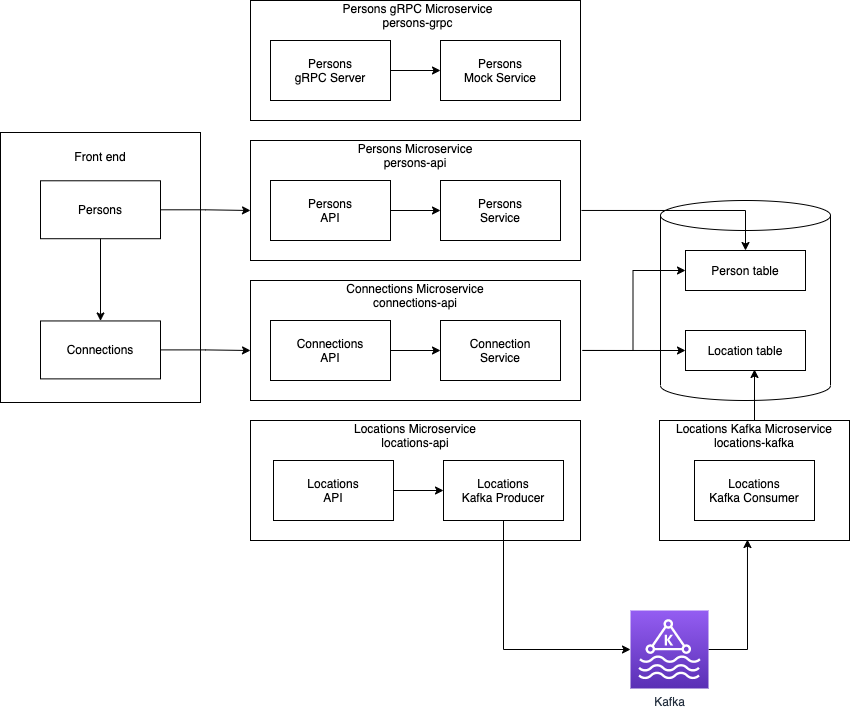

The diagram above was exported from draw.io. Its source (the exported page's mxGraphModel, read from the mxfile embedded in the PNG):
<mxGraphModel dx="946" dy="631" grid="1" gridSize="10" guides="1" tooltips="1" connect="1" arrows="1" fold="1" page="1" pageScale="1" pageWidth="1100" pageHeight="850" math="0" shadow="0">
  <root>
    <mxCell id="EOz_eFGCEW0LQjltyByN-0" />
    <mxCell id="EOz_eFGCEW0LQjltyByN-1" parent="EOz_eFGCEW0LQjltyByN-0" />
    <mxCell id="EOz_eFGCEW0LQjltyByN-19" value="" style="shape=cylinder3;whiteSpace=wrap;html=1;boundedLbl=1;backgroundOutline=1;size=15;" vertex="1" parent="EOz_eFGCEW0LQjltyByN-1">
      <mxGeometry x="710" y="200" width="170" height="200" as="geometry" />
    </mxCell>
    <mxCell id="EOz_eFGCEW0LQjltyByN-20" value="Person table" style="rounded=0;whiteSpace=wrap;html=1;" vertex="1" parent="EOz_eFGCEW0LQjltyByN-1">
      <mxGeometry x="735" y="250" width="120" height="40" as="geometry" />
    </mxCell>
    <mxCell id="EOz_eFGCEW0LQjltyByN-21" value="Location table" style="rounded=0;whiteSpace=wrap;html=1;" vertex="1" parent="EOz_eFGCEW0LQjltyByN-1">
      <mxGeometry x="735" y="330" width="120" height="40" as="geometry" />
    </mxCell>
    <mxCell id="EOz_eFGCEW0LQjltyByN-22" style="edgeStyle=orthogonalEdgeStyle;rounded=0;orthogonalLoop=1;jettySize=auto;html=1;entryX=0;entryY=0.5;entryDx=0;entryDy=0;exitX=1.006;exitY=0.583;exitDx=0;exitDy=0;exitPerimeter=0;" edge="1" parent="EOz_eFGCEW0LQjltyByN-1" source="EOz_eFGCEW0LQjltyByN-29" target="EOz_eFGCEW0LQjltyByN-20">
      <mxGeometry relative="1" as="geometry" />
    </mxCell>
    <mxCell id="EOz_eFGCEW0LQjltyByN-23" style="edgeStyle=orthogonalEdgeStyle;rounded=0;orthogonalLoop=1;jettySize=auto;html=1;entryX=0;entryY=0.5;entryDx=0;entryDy=0;exitX=1.006;exitY=0.583;exitDx=0;exitDy=0;exitPerimeter=0;" edge="1" parent="EOz_eFGCEW0LQjltyByN-1" source="EOz_eFGCEW0LQjltyByN-29" target="EOz_eFGCEW0LQjltyByN-21">
      <mxGeometry relative="1" as="geometry" />
    </mxCell>
    <mxCell id="EOz_eFGCEW0LQjltyByN-24" style="edgeStyle=orthogonalEdgeStyle;rounded=0;orthogonalLoop=1;jettySize=auto;html=1;entryX=0.5;entryY=0;entryDx=0;entryDy=0;exitX=1.003;exitY=0.583;exitDx=0;exitDy=0;exitPerimeter=0;" edge="1" parent="EOz_eFGCEW0LQjltyByN-1" source="EOz_eFGCEW0LQjltyByN-25" target="EOz_eFGCEW0LQjltyByN-20">
      <mxGeometry relative="1" as="geometry" />
    </mxCell>
    <mxCell id="EOz_eFGCEW0LQjltyByN-27" value="" style="group" vertex="1" connectable="0" parent="EOz_eFGCEW0LQjltyByN-1">
      <mxGeometry x="300" y="140" width="330" height="120" as="geometry" />
    </mxCell>
    <mxCell id="EOz_eFGCEW0LQjltyByN-25" value="" style="rounded=0;whiteSpace=wrap;html=1;" vertex="1" parent="EOz_eFGCEW0LQjltyByN-27">
      <mxGeometry width="330" height="120" as="geometry" />
    </mxCell>
    <mxCell id="EOz_eFGCEW0LQjltyByN-10" value="Persons&lt;br&gt;API" style="rounded=0;whiteSpace=wrap;html=1;" vertex="1" parent="EOz_eFGCEW0LQjltyByN-27">
      <mxGeometry x="20" y="40" width="120" height="60" as="geometry" />
    </mxCell>
    <mxCell id="EOz_eFGCEW0LQjltyByN-18" value="Persons&lt;br&gt;Service" style="rounded=0;whiteSpace=wrap;html=1;" vertex="1" parent="EOz_eFGCEW0LQjltyByN-27">
      <mxGeometry x="190" y="40" width="120" height="60" as="geometry" />
    </mxCell>
    <mxCell id="EOz_eFGCEW0LQjltyByN-9" value="" style="edgeStyle=orthogonalEdgeStyle;rounded=0;orthogonalLoop=1;jettySize=auto;html=1;" edge="1" parent="EOz_eFGCEW0LQjltyByN-27" source="EOz_eFGCEW0LQjltyByN-10" target="EOz_eFGCEW0LQjltyByN-18">
      <mxGeometry relative="1" as="geometry" />
    </mxCell>
    <mxCell id="EOz_eFGCEW0LQjltyByN-26" value="Persons Microservice&lt;br&gt;persons-api" style="text;html=1;strokeColor=none;fillColor=none;align=center;verticalAlign=middle;whiteSpace=wrap;rounded=0;" vertex="1" parent="EOz_eFGCEW0LQjltyByN-27">
      <mxGeometry x="95" width="140" height="30" as="geometry" />
    </mxCell>
    <mxCell id="EOz_eFGCEW0LQjltyByN-28" value="" style="group" vertex="1" connectable="0" parent="EOz_eFGCEW0LQjltyByN-1">
      <mxGeometry x="50" y="132" width="200" height="280" as="geometry" />
    </mxCell>
    <mxCell id="EOz_eFGCEW0LQjltyByN-2" value="" style="rounded=0;whiteSpace=wrap;html=1;" vertex="1" parent="EOz_eFGCEW0LQjltyByN-28">
      <mxGeometry width="200" height="270" as="geometry" />
    </mxCell>
    <mxCell id="EOz_eFGCEW0LQjltyByN-5" value="Persons" style="rounded=0;whiteSpace=wrap;html=1;" vertex="1" parent="EOz_eFGCEW0LQjltyByN-28">
      <mxGeometry x="40" y="48.275862068965516" width="120" height="57.931034482758626" as="geometry" />
    </mxCell>
    <mxCell id="EOz_eFGCEW0LQjltyByN-7" value="Connections" style="rounded=0;whiteSpace=wrap;html=1;" vertex="1" parent="EOz_eFGCEW0LQjltyByN-28">
      <mxGeometry x="40" y="188.44827586206898" width="120" height="57.931034482758626" as="geometry" />
    </mxCell>
    <mxCell id="EOz_eFGCEW0LQjltyByN-3" value="" style="edgeStyle=orthogonalEdgeStyle;rounded=0;orthogonalLoop=1;jettySize=auto;html=1;" edge="1" parent="EOz_eFGCEW0LQjltyByN-28" source="EOz_eFGCEW0LQjltyByN-5" target="EOz_eFGCEW0LQjltyByN-7">
      <mxGeometry relative="1" as="geometry" />
    </mxCell>
    <mxCell id="EOz_eFGCEW0LQjltyByN-8" value="Front end" style="text;html=1;strokeColor=none;fillColor=none;align=center;verticalAlign=middle;whiteSpace=wrap;rounded=0;" vertex="1" parent="EOz_eFGCEW0LQjltyByN-28">
      <mxGeometry x="70" y="9.655172413793103" width="60" height="28.965517241379313" as="geometry" />
    </mxCell>
    <mxCell id="EOz_eFGCEW0LQjltyByN-4" style="edgeStyle=orthogonalEdgeStyle;rounded=0;orthogonalLoop=1;jettySize=auto;html=1;" edge="1" parent="EOz_eFGCEW0LQjltyByN-1" source="EOz_eFGCEW0LQjltyByN-5">
      <mxGeometry relative="1" as="geometry">
        <mxPoint x="300" y="210" as="targetPoint" />
      </mxGeometry>
    </mxCell>
    <mxCell id="EOz_eFGCEW0LQjltyByN-6" style="edgeStyle=orthogonalEdgeStyle;rounded=0;orthogonalLoop=1;jettySize=auto;html=1;" edge="1" parent="EOz_eFGCEW0LQjltyByN-1" source="EOz_eFGCEW0LQjltyByN-7">
      <mxGeometry relative="1" as="geometry">
        <mxPoint x="300" y="350" as="targetPoint" />
      </mxGeometry>
    </mxCell>
    <mxCell id="EOz_eFGCEW0LQjltyByN-33" value="" style="group" vertex="1" connectable="0" parent="EOz_eFGCEW0LQjltyByN-1">
      <mxGeometry x="300" y="420" width="330" height="120" as="geometry" />
    </mxCell>
    <mxCell id="EOz_eFGCEW0LQjltyByN-31" value="" style="rounded=0;whiteSpace=wrap;html=1;" vertex="1" parent="EOz_eFGCEW0LQjltyByN-33">
      <mxGeometry width="330" height="120" as="geometry" />
    </mxCell>
    <mxCell id="EOz_eFGCEW0LQjltyByN-32" value="Locations Microservice&lt;br&gt;locations-api" style="text;html=1;strokeColor=none;fillColor=none;align=center;verticalAlign=middle;whiteSpace=wrap;rounded=0;" vertex="1" parent="EOz_eFGCEW0LQjltyByN-33">
      <mxGeometry x="90" width="150" height="30" as="geometry" />
    </mxCell>
    <mxCell id="EOz_eFGCEW0LQjltyByN-14" value="Locations&lt;br&gt;API" style="rounded=0;whiteSpace=wrap;html=1;" vertex="1" parent="EOz_eFGCEW0LQjltyByN-33">
      <mxGeometry x="23" y="40" width="120" height="60" as="geometry" />
    </mxCell>
    <mxCell id="EOz_eFGCEW0LQjltyByN-16" value="Locations&lt;br&gt;Kafka Producer" style="rounded=0;whiteSpace=wrap;html=1;" vertex="1" parent="EOz_eFGCEW0LQjltyByN-33">
      <mxGeometry x="193" y="40" width="120" height="60" as="geometry" />
    </mxCell>
    <mxCell id="EOz_eFGCEW0LQjltyByN-13" value="" style="edgeStyle=orthogonalEdgeStyle;rounded=0;orthogonalLoop=1;jettySize=auto;html=1;" edge="1" parent="EOz_eFGCEW0LQjltyByN-33" source="EOz_eFGCEW0LQjltyByN-14" target="EOz_eFGCEW0LQjltyByN-16">
      <mxGeometry relative="1" as="geometry" />
    </mxCell>
    <mxCell id="EOz_eFGCEW0LQjltyByN-34" value="" style="group" vertex="1" connectable="0" parent="EOz_eFGCEW0LQjltyByN-1">
      <mxGeometry x="300" y="280" width="330" height="120" as="geometry" />
    </mxCell>
    <mxCell id="EOz_eFGCEW0LQjltyByN-29" value="" style="rounded=0;whiteSpace=wrap;html=1;" vertex="1" parent="EOz_eFGCEW0LQjltyByN-34">
      <mxGeometry width="330" height="120" as="geometry" />
    </mxCell>
    <mxCell id="EOz_eFGCEW0LQjltyByN-12" value="Connections&lt;br&gt;API" style="rounded=0;whiteSpace=wrap;html=1;" vertex="1" parent="EOz_eFGCEW0LQjltyByN-34">
      <mxGeometry x="20" y="40" width="120" height="60" as="geometry" />
    </mxCell>
    <mxCell id="EOz_eFGCEW0LQjltyByN-17" value="Connection&lt;br&gt;Service" style="rounded=0;whiteSpace=wrap;html=1;" vertex="1" parent="EOz_eFGCEW0LQjltyByN-34">
      <mxGeometry x="190" y="40" width="120" height="60" as="geometry" />
    </mxCell>
    <mxCell id="EOz_eFGCEW0LQjltyByN-11" value="" style="edgeStyle=orthogonalEdgeStyle;rounded=0;orthogonalLoop=1;jettySize=auto;html=1;" edge="1" parent="EOz_eFGCEW0LQjltyByN-34" source="EOz_eFGCEW0LQjltyByN-12" target="EOz_eFGCEW0LQjltyByN-17">
      <mxGeometry relative="1" as="geometry" />
    </mxCell>
    <mxCell id="EOz_eFGCEW0LQjltyByN-30" value="Connections Microservice&lt;br&gt;connections-api" style="text;html=1;strokeColor=none;fillColor=none;align=center;verticalAlign=middle;whiteSpace=wrap;rounded=0;" vertex="1" parent="EOz_eFGCEW0LQjltyByN-34">
      <mxGeometry x="90" width="150" height="30" as="geometry" />
    </mxCell>
    <mxCell id="p2hAUfNGbp64aSHnOHSa-2" style="edgeStyle=orthogonalEdgeStyle;rounded=0;orthogonalLoop=1;jettySize=auto;html=1;entryX=0.463;entryY=0.992;entryDx=0;entryDy=0;exitX=1;exitY=0.5;exitDx=0;exitDy=0;exitPerimeter=0;entryPerimeter=0;" edge="1" parent="EOz_eFGCEW0LQjltyByN-1" source="p2hAUfNGbp64aSHnOHSa-0" target="p2hAUfNGbp64aSHnOHSa-5">
      <mxGeometry relative="1" as="geometry" />
    </mxCell>
    <mxCell id="p2hAUfNGbp64aSHnOHSa-0" value="Kafka" style="sketch=0;points=[[0,0,0],[0.25,0,0],[0.5,0,0],[0.75,0,0],[1,0,0],[0,1,0],[0.25,1,0],[0.5,1,0],[0.75,1,0],[1,1,0],[0,0.25,0],[0,0.5,0],[0,0.75,0],[1,0.25,0],[1,0.5,0],[1,0.75,0]];outlineConnect=0;fontColor=#232F3E;gradientColor=#945DF2;gradientDirection=north;fillColor=#5A30B5;strokeColor=#ffffff;dashed=0;verticalLabelPosition=bottom;verticalAlign=top;align=center;html=1;fontSize=12;fontStyle=0;aspect=fixed;shape=mxgraph.aws4.resourceIcon;resIcon=mxgraph.aws4.managed_streaming_for_kafka;" vertex="1" parent="EOz_eFGCEW0LQjltyByN-1">
      <mxGeometry x="680" y="610" width="78" height="78" as="geometry" />
    </mxCell>
    <mxCell id="p2hAUfNGbp64aSHnOHSa-1" style="edgeStyle=orthogonalEdgeStyle;rounded=0;orthogonalLoop=1;jettySize=auto;html=1;entryX=0;entryY=0.5;entryDx=0;entryDy=0;entryPerimeter=0;exitX=0.5;exitY=1;exitDx=0;exitDy=0;" edge="1" parent="EOz_eFGCEW0LQjltyByN-1" source="EOz_eFGCEW0LQjltyByN-16" target="p2hAUfNGbp64aSHnOHSa-0">
      <mxGeometry relative="1" as="geometry" />
    </mxCell>
    <mxCell id="p2hAUfNGbp64aSHnOHSa-11" value="" style="group" vertex="1" connectable="0" parent="EOz_eFGCEW0LQjltyByN-1">
      <mxGeometry x="709" y="420" width="190" height="120" as="geometry" />
    </mxCell>
    <mxCell id="p2hAUfNGbp64aSHnOHSa-5" value="" style="rounded=0;whiteSpace=wrap;html=1;" vertex="1" parent="p2hAUfNGbp64aSHnOHSa-11">
      <mxGeometry width="190" height="120" as="geometry" />
    </mxCell>
    <mxCell id="p2hAUfNGbp64aSHnOHSa-6" value="Locations Kafka Microservice&lt;br&gt;locations-kafka" style="text;html=1;strokeColor=none;fillColor=none;align=center;verticalAlign=middle;whiteSpace=wrap;rounded=0;" vertex="1" parent="p2hAUfNGbp64aSHnOHSa-11">
      <mxGeometry x="5" width="180" height="30" as="geometry" />
    </mxCell>
    <mxCell id="p2hAUfNGbp64aSHnOHSa-8" value="Locations&lt;br&gt;Kafka Consumer" style="rounded=0;whiteSpace=wrap;html=1;" vertex="1" parent="p2hAUfNGbp64aSHnOHSa-11">
      <mxGeometry x="35" y="40" width="120" height="60" as="geometry" />
    </mxCell>
    <mxCell id="p2hAUfNGbp64aSHnOHSa-12" style="edgeStyle=orthogonalEdgeStyle;rounded=0;orthogonalLoop=1;jettySize=auto;html=1;entryX=0.575;entryY=0.975;entryDx=0;entryDy=0;entryPerimeter=0;" edge="1" parent="EOz_eFGCEW0LQjltyByN-1" source="p2hAUfNGbp64aSHnOHSa-6" target="EOz_eFGCEW0LQjltyByN-21">
      <mxGeometry relative="1" as="geometry" />
    </mxCell>
    <mxCell id="p2hAUfNGbp64aSHnOHSa-13" value="" style="group" vertex="1" connectable="0" parent="EOz_eFGCEW0LQjltyByN-1">
      <mxGeometry x="300" width="330" height="120" as="geometry" />
    </mxCell>
    <mxCell id="p2hAUfNGbp64aSHnOHSa-14" value="" style="rounded=0;whiteSpace=wrap;html=1;" vertex="1" parent="p2hAUfNGbp64aSHnOHSa-13">
      <mxGeometry width="330" height="120" as="geometry" />
    </mxCell>
    <mxCell id="p2hAUfNGbp64aSHnOHSa-15" value="Persons&lt;br&gt;gRPC Server" style="rounded=0;whiteSpace=wrap;html=1;" vertex="1" parent="p2hAUfNGbp64aSHnOHSa-13">
      <mxGeometry x="20" y="40" width="120" height="60" as="geometry" />
    </mxCell>
    <mxCell id="p2hAUfNGbp64aSHnOHSa-16" value="Persons&lt;br&gt;Mock Service" style="rounded=0;whiteSpace=wrap;html=1;" vertex="1" parent="p2hAUfNGbp64aSHnOHSa-13">
      <mxGeometry x="190" y="40" width="120" height="60" as="geometry" />
    </mxCell>
    <mxCell id="p2hAUfNGbp64aSHnOHSa-17" value="" style="edgeStyle=orthogonalEdgeStyle;rounded=0;orthogonalLoop=1;jettySize=auto;html=1;" edge="1" parent="p2hAUfNGbp64aSHnOHSa-13" source="p2hAUfNGbp64aSHnOHSa-15" target="p2hAUfNGbp64aSHnOHSa-16">
      <mxGeometry relative="1" as="geometry" />
    </mxCell>
    <mxCell id="p2hAUfNGbp64aSHnOHSa-18" value="Persons gRPC Microservice&lt;br&gt;persons-grpc" style="text;html=1;strokeColor=none;fillColor=none;align=center;verticalAlign=middle;whiteSpace=wrap;rounded=0;" vertex="1" parent="p2hAUfNGbp64aSHnOHSa-13">
      <mxGeometry x="85" width="165" height="30" as="geometry" />
    </mxCell>
  </root>
</mxGraphModel>